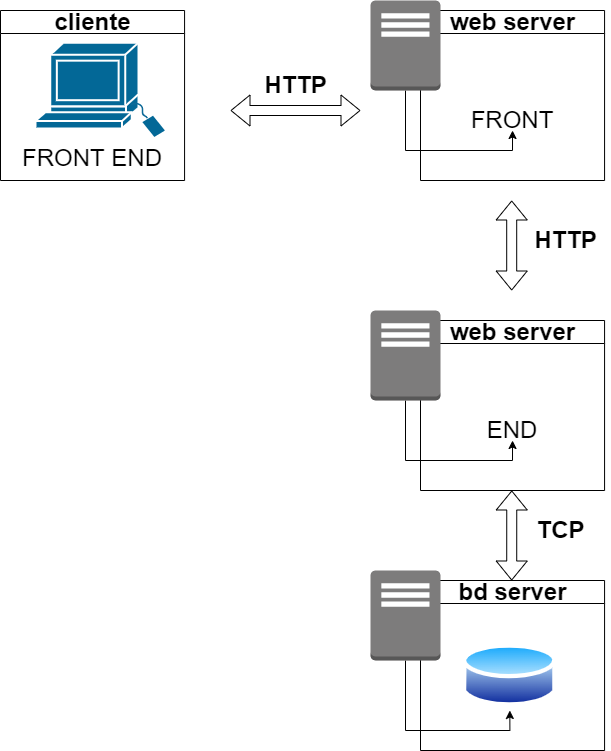

The diagram above was exported from draw.io. Its source (the exported page's mxGraphModel, read from the mxfile embedded in the PNG):
<mxGraphModel dx="1654" dy="888" grid="1" gridSize="10" guides="1" tooltips="1" connect="1" arrows="1" fold="1" page="1" pageScale="1" pageWidth="1100" pageHeight="850" background="#ffffff" math="0" shadow="0">
  <root>
    <mxCell id="0" />
    <mxCell id="1" parent="0" />
    <mxCell id="QpYoaAhOCXr-6ZxGS4qU-1" value="" style="swimlane;" vertex="1" parent="1">
      <mxGeometry x="190" y="70" width="184.07" height="170" as="geometry" />
    </mxCell>
    <mxCell id="QpYoaAhOCXr-6ZxGS4qU-6" value="" style="shape=mxgraph.cisco.computers_and_peripherals.sun_workstation;html=1;pointerEvents=1;dashed=0;fillColor=#036897;strokeColor=#ffffff;strokeWidth=2;verticalLabelPosition=bottom;verticalAlign=top;align=center;outlineConnect=0;" vertex="1" parent="QpYoaAhOCXr-6ZxGS4qU-1">
      <mxGeometry x="34.93" y="32.25" width="131.01" height="95.5" as="geometry" />
    </mxCell>
    <mxCell id="QpYoaAhOCXr-6ZxGS4qU-19" value="&lt;font style=&quot;font-size: 24px;&quot;&gt;cliente&lt;/font&gt;" style="text;strokeColor=none;fillColor=none;html=1;fontSize=24;fontStyle=1;verticalAlign=middle;align=center;" vertex="1" parent="QpYoaAhOCXr-6ZxGS4qU-1">
      <mxGeometry x="42.029999999999994" y="-7.75" width="100" height="40" as="geometry" />
    </mxCell>
    <mxCell id="QpYoaAhOCXr-6ZxGS4qU-18" value="&lt;span style=&quot;font-size: 24px;&quot;&gt;FRONT END&lt;/span&gt;" style="text;html=1;strokeColor=none;fillColor=none;align=center;verticalAlign=middle;whiteSpace=wrap;rounded=0;fontSize=36;" vertex="1" parent="QpYoaAhOCXr-6ZxGS4qU-1">
      <mxGeometry x="18.129999999999995" y="127.75" width="147.81" height="30" as="geometry" />
    </mxCell>
    <mxCell id="QpYoaAhOCXr-6ZxGS4qU-44" value="" style="swimlane;" vertex="1" parent="1">
      <mxGeometry x="610" y="70" width="184.07" height="170" as="geometry" />
    </mxCell>
    <mxCell id="QpYoaAhOCXr-6ZxGS4qU-46" value="web server" style="text;strokeColor=none;fillColor=none;html=1;fontSize=24;fontStyle=1;verticalAlign=middle;align=center;" vertex="1" parent="QpYoaAhOCXr-6ZxGS4qU-44">
      <mxGeometry x="42.029999999999994" y="-7.75" width="100" height="40" as="geometry" />
    </mxCell>
    <mxCell id="QpYoaAhOCXr-6ZxGS4qU-47" value="&lt;span style=&quot;font-size: 24px;&quot;&gt;FRONT&lt;/span&gt;" style="text;html=1;strokeColor=none;fillColor=none;align=center;verticalAlign=middle;whiteSpace=wrap;rounded=0;fontSize=36;" vertex="1" parent="QpYoaAhOCXr-6ZxGS4qU-44">
      <mxGeometry x="18.129999999999995" y="90" width="147.81" height="30" as="geometry" />
    </mxCell>
    <mxCell id="QpYoaAhOCXr-6ZxGS4qU-51" style="edgeStyle=orthogonalEdgeStyle;rounded=0;orthogonalLoop=1;jettySize=auto;html=1;entryX=0.5;entryY=1;entryDx=0;entryDy=0;fontSize=24;" edge="1" parent="1" source="QpYoaAhOCXr-6ZxGS4qU-48" target="QpYoaAhOCXr-6ZxGS4qU-47">
      <mxGeometry relative="1" as="geometry" />
    </mxCell>
    <mxCell id="QpYoaAhOCXr-6ZxGS4qU-48" value="" style="outlineConnect=0;dashed=0;verticalLabelPosition=bottom;verticalAlign=top;align=center;html=1;shape=mxgraph.aws3.traditional_server;fillColor=#7D7C7C;gradientColor=none;fontSize=24;" vertex="1" parent="1">
      <mxGeometry x="560" y="60" width="70" height="90" as="geometry" />
    </mxCell>
    <mxCell id="QpYoaAhOCXr-6ZxGS4qU-52" value="" style="shape=flexArrow;endArrow=classic;startArrow=classic;html=1;rounded=0;fontSize=24;" edge="1" parent="1">
      <mxGeometry width="100" height="100" relative="1" as="geometry">
        <mxPoint x="420" y="170" as="sourcePoint" />
        <mxPoint x="550" y="170" as="targetPoint" />
      </mxGeometry>
    </mxCell>
    <mxCell id="QpYoaAhOCXr-6ZxGS4qU-53" value="HTTP" style="text;strokeColor=none;fillColor=none;html=1;fontSize=24;fontStyle=1;verticalAlign=middle;align=center;" vertex="1" parent="1">
      <mxGeometry x="450" y="130" width="70" height="30" as="geometry" />
    </mxCell>
    <mxCell id="QpYoaAhOCXr-6ZxGS4qU-129" value="" style="swimlane;" vertex="1" parent="1">
      <mxGeometry x="610" y="380" width="184.07" height="170" as="geometry" />
    </mxCell>
    <mxCell id="QpYoaAhOCXr-6ZxGS4qU-130" value="web server" style="text;strokeColor=none;fillColor=none;html=1;fontSize=24;fontStyle=1;verticalAlign=middle;align=center;" vertex="1" parent="QpYoaAhOCXr-6ZxGS4qU-129">
      <mxGeometry x="42.029999999999994" y="-7.75" width="100" height="40" as="geometry" />
    </mxCell>
    <mxCell id="QpYoaAhOCXr-6ZxGS4qU-131" value="&lt;span style=&quot;font-size: 24px;&quot;&gt;END&lt;/span&gt;" style="text;html=1;strokeColor=none;fillColor=none;align=center;verticalAlign=middle;whiteSpace=wrap;rounded=0;fontSize=36;" vertex="1" parent="QpYoaAhOCXr-6ZxGS4qU-129">
      <mxGeometry x="18.129999999999995" y="90" width="147.81" height="30" as="geometry" />
    </mxCell>
    <mxCell id="QpYoaAhOCXr-6ZxGS4qU-132" style="edgeStyle=orthogonalEdgeStyle;rounded=0;orthogonalLoop=1;jettySize=auto;html=1;entryX=0.5;entryY=1;entryDx=0;entryDy=0;fontSize=24;" edge="1" parent="1" source="QpYoaAhOCXr-6ZxGS4qU-133" target="QpYoaAhOCXr-6ZxGS4qU-131">
      <mxGeometry relative="1" as="geometry" />
    </mxCell>
    <mxCell id="QpYoaAhOCXr-6ZxGS4qU-133" value="" style="outlineConnect=0;dashed=0;verticalLabelPosition=bottom;verticalAlign=top;align=center;html=1;shape=mxgraph.aws3.traditional_server;fillColor=#7D7C7C;gradientColor=none;fontSize=24;" vertex="1" parent="1">
      <mxGeometry x="560" y="370" width="70" height="90" as="geometry" />
    </mxCell>
    <mxCell id="QpYoaAhOCXr-6ZxGS4qU-136" value="" style="shape=flexArrow;endArrow=classic;startArrow=classic;html=1;rounded=0;fontSize=24;" edge="1" parent="1">
      <mxGeometry width="100" height="100" relative="1" as="geometry">
        <mxPoint x="701.2" y="260" as="sourcePoint" />
        <mxPoint x="701.2" y="350" as="targetPoint" />
      </mxGeometry>
    </mxCell>
    <mxCell id="QpYoaAhOCXr-6ZxGS4qU-137" value="HTTP" style="text;strokeColor=none;fillColor=none;html=1;fontSize=24;fontStyle=1;verticalAlign=middle;align=center;rotation=0;" vertex="1" parent="1">
      <mxGeometry x="730" y="290" width="50" height="20" as="geometry" />
    </mxCell>
    <mxCell id="QpYoaAhOCXr-6ZxGS4qU-171" value="" style="swimlane;" vertex="1" parent="1">
      <mxGeometry x="610" y="640" width="184.07" height="170" as="geometry" />
    </mxCell>
    <mxCell id="QpYoaAhOCXr-6ZxGS4qU-172" value="bd server" style="text;strokeColor=none;fillColor=none;html=1;fontSize=24;fontStyle=1;verticalAlign=middle;align=center;" vertex="1" parent="QpYoaAhOCXr-6ZxGS4qU-171">
      <mxGeometry x="42.029999999999994" y="-7.75" width="100" height="40" as="geometry" />
    </mxCell>
    <mxCell id="QpYoaAhOCXr-6ZxGS4qU-177" value="" style="aspect=fixed;perimeter=ellipsePerimeter;html=1;align=center;shadow=0;dashed=0;spacingTop=3;image;image=img/lib/active_directory/database.svg;fontSize=24;" vertex="1" parent="QpYoaAhOCXr-6ZxGS4qU-171">
      <mxGeometry x="42.03" y="60" width="94.59" height="70" as="geometry" />
    </mxCell>
    <mxCell id="QpYoaAhOCXr-6ZxGS4qU-178" style="edgeStyle=orthogonalEdgeStyle;rounded=0;orthogonalLoop=1;jettySize=auto;html=1;exitX=0.5;exitY=1;exitDx=0;exitDy=0;exitPerimeter=0;entryX=0.5;entryY=1;entryDx=0;entryDy=0;fontSize=24;" edge="1" parent="1" source="QpYoaAhOCXr-6ZxGS4qU-175" target="QpYoaAhOCXr-6ZxGS4qU-177">
      <mxGeometry relative="1" as="geometry" />
    </mxCell>
    <mxCell id="QpYoaAhOCXr-6ZxGS4qU-175" value="" style="outlineConnect=0;dashed=0;verticalLabelPosition=bottom;verticalAlign=top;align=center;html=1;shape=mxgraph.aws3.traditional_server;fillColor=#7D7C7C;gradientColor=none;fontSize=24;" vertex="1" parent="1">
      <mxGeometry x="560" y="630" width="70" height="90" as="geometry" />
    </mxCell>
    <mxCell id="QpYoaAhOCXr-6ZxGS4qU-181" value="" style="shape=flexArrow;endArrow=classic;startArrow=classic;html=1;rounded=0;fontSize=24;" edge="1" parent="1">
      <mxGeometry width="100" height="100" relative="1" as="geometry">
        <mxPoint x="701.2" y="640" as="sourcePoint" />
        <mxPoint x="701.27" y="550" as="targetPoint" />
      </mxGeometry>
    </mxCell>
    <mxCell id="QpYoaAhOCXr-6ZxGS4qU-182" value="TCP" style="text;strokeColor=none;fillColor=none;html=1;fontSize=24;fontStyle=1;verticalAlign=middle;align=center;" vertex="1" parent="1">
      <mxGeometry x="700" y="570" width="100" height="40" as="geometry" />
    </mxCell>
  </root>
</mxGraphModel>